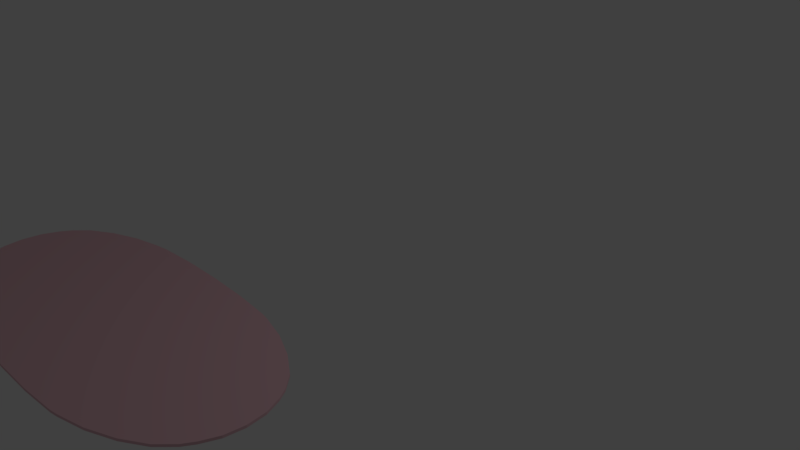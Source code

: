 # Source: Apa_TapeteQuarto.blend  (saved by Blender 2.78.0; exported with 4.5.12 LTS)
import bpy
from mathutils import Matrix  # noqa: F401  (used for matrix-valued properties, if any)

bpy.ops.wm.read_factory_settings(use_empty=True)
scene = bpy.context.scene
scene.name = 'Scene'

# ---- collections
col_collection_1 = bpy.data.collections.new('Collection 1'); scene.collection.children.link(col_collection_1)

# ---- materials (node trees are filled in below, after node groups)
mat_material_001 = bpy.data.materials.new('Material.001')
mat_material_001.alpha_threshold = 0.0
mat_material_001.use_transparent_shadow = False
mat_material_001.roughness = 0.5
mat_material = bpy.data.materials.new('Material')
mat_material.alpha_threshold = 0.0
mat_material.use_transparent_shadow = False
mat_material.diffuse_color = (0.8, 0.4969, 0.5513, 1.0)
mat_material.specular_color = (1.0, 0.8829, 0.8829)
mat_material.roughness = 0.5
mat_material.specular_intensity = 0.0

# ---- material node trees

# ---- world
world_world = bpy.data.worlds.new('World'); scene.world = world_world
world_world.color = (0.05088, 0.05088, 0.05088)
world_world.use_sun_shadow = False
world_world.sun_shadow_jitter_overblur = 0.0
world_world.cycles.sampling_method = 'MANUAL'

# ---- cameras
cam_camera = bpy.data.cameras.new('Camera')
cam_camera.clip_end = 100.0
cam_camera.lens = 35.0
cam_camera.sensor_width = 32.0
cam_camera.sensor_height = 18.0
cam_camera.ortho_scale = 7.314
cam_camera.dof.focus_distance = 0.0
cam_camera.dof.aperture_fstop = 128.0

# ---- lights
light_lamp = bpy.data.lights.new('Lamp', 'POINT')
light_lamp.transmission_factor = 0.0
light_lamp.cutoff_distance = 30.0
light_lamp.energy = 100.0
light_lamp.shadow_buffer_clip_start = 1.001
light_lamp.shadow_soft_size = 0.1
light_lamp.shadow_maximum_resolution = 0.006
light_lamp.use_absolute_resolution = True

# ---- meshes
me_cube_001 = bpy.data.meshes.new('Cube.001')
me_cube_001.from_pydata([(0.02326, 0.003494, 1.0), (0.02326, 0.003494, -1.0), (-0.487, 1.18, -1.0), (0.5218, 1.176, -1.0), (0.02015, 0.7481, -1.0), (-0.2554, 1.216, -1.0), (0.01762, 1.227, -1.0), (0.2906, 1.214, -1.0), (0.5218, 1.176, 1.0), (-0.487, 1.18, 1.0), (0.02015, 0.7481, 1.0), (0.2906, 1.214, 1.0), (0.01762, 1.227, 1.0), (-0.2554, 1.216, 1.0), (0.5218, -1.176, -1.0), (-0.487, -1.18, -1.0), (0.02014, -0.7481, -1.0), (0.2906, -1.214, -1.0), (0.01762, -1.227, -1.0), (-0.2554, -1.216, -1.0), (-0.487, -1.18, 1.0), (0.5218, -1.176, 1.0), (0.02014, -0.7481, 1.0), (-0.2554, -1.216, 1.0), (0.01762, -1.227, 1.0), (0.2906, -1.214, 1.0), (-0.5722, -1.15, -1.0), (-1.131, -0.5657, -1.0), (-0.7458, -1.06, -1.0), (-0.913, -0.9169, -1.0), (-1.048, -0.7434, -1.0), (-1.131, -0.5657, 1.0), (-0.5722, -1.15, 1.0), (-1.048, -0.7434, 1.0), (-0.913, -0.9169, 1.0), (-0.7458, -1.06, 1.0), (-1.132, 0.566, -1.0), (-0.5722, 1.15, -1.0), (-1.049, 0.7435, -1.0), (-0.9132, 0.917, -1.0), (-0.7459, 1.06, -1.0), (-0.5722, 1.15, 1.0), (-1.132, 0.566, 1.0), (-0.7459, 1.06, 1.0), (-0.9132, 0.917, 1.0), (-1.049, 0.7435, 1.0), (1.131, -0.5657, -1.0), (0.5745, -1.157, -1.0), (1.048, -0.7439, -1.0), (0.9137, -0.9188, -1.0), (0.7473, -1.064, -1.0), (0.5745, -1.157, 1.0), (1.131, -0.5657, 1.0), (0.7473, -1.064, 1.0), (0.9137, -0.9188, 1.0), (1.048, -0.7439, 1.0), (0.5745, 1.157, -1.0), (1.132, 0.566, -1.0), (0.7474, 1.064, -1.0), (0.9139, 0.9189, -1.0), (1.049, 0.744, -1.0), (1.132, 0.566, 1.0), (0.5745, 1.157, 1.0), (1.049, 0.744, 1.0), (0.9139, 0.9189, 1.0), (0.7474, 1.064, 1.0), (-1.171, -0.4308, -1.0), (-1.171, 0.4375, -1.0), (-0.8485, 0.003494, -1.0), (-1.211, -0.2316, -1.0), (-1.225, 0.003419, -1.0), (-1.211, 0.2384, -1.0), (-1.171, 0.4375, 1.0), (-1.171, -0.4308, 1.0), (-0.8485, 0.003494, 1.0), (-1.211, 0.2384, 1.0), (-1.225, 0.003419, 1.0), (-1.211, -0.2316, 1.0), (1.171, 0.4375, -1.0), (1.171, -0.4308, -1.0), (0.8485, 0.003494, -1.0), (1.211, 0.2384, -1.0), (1.225, 0.003419, -1.0), (1.211, -0.2316, -1.0), (1.171, -0.4308, 1.0), (1.171, 0.4375, 1.0), (0.8485, 0.003494, 1.0), (1.211, -0.2316, 1.0), (1.225, 0.003419, 1.0), (1.211, 0.2384, 1.0)], [], [(36, 38, 39, 40, 37, 2, 4, 1, 68, 67), (47, 51, 21, 14), (1, 80, 79, 46, 48, 49, 50, 47, 14, 16), (57, 61, 85, 78), (0, 74, 73, 31, 33, 34, 35, 32, 20, 22), (10, 9, 41, 43, 44, 45, 42, 72, 74, 0), (4, 3, 56, 58, 59, 60, 57, 78, 80, 1), (15, 20, 32, 26), (61, 63, 64, 65, 62, 8, 10, 0, 86, 85), (79, 84, 52, 46), (37, 41, 9, 2), (84, 86, 0, 22, 21, 51, 53, 54, 55, 52), (27, 31, 73, 66), (3, 8, 62, 56), (2, 5, 4), (5, 6, 4), (6, 7, 4), (7, 3, 4), (8, 11, 10), (11, 12, 10), (12, 13, 10), (13, 9, 10), (14, 17, 16), (17, 18, 16), (18, 19, 16), (19, 15, 16), (20, 23, 22), (23, 24, 22), (24, 25, 22), (25, 21, 22), (20, 15, 19, 23), (23, 19, 18, 24), (24, 18, 17, 25), (25, 17, 14, 21), (8, 3, 7, 11), (11, 7, 6, 12), (12, 6, 5, 13), (13, 5, 2, 9), (67, 72, 42, 36), (66, 69, 68), (69, 70, 68), (70, 71, 68), (71, 67, 68), (72, 75, 74), (75, 76, 74), (76, 77, 74), (77, 73, 74), (78, 81, 80), (81, 82, 80), (82, 83, 80), (83, 79, 80), (84, 87, 86), (87, 88, 86), (88, 89, 86), (89, 85, 86), (26, 32, 35, 28), (28, 35, 34, 29), (29, 34, 33, 30), (30, 33, 31, 27), (41, 37, 40, 43), (43, 40, 39, 44), (44, 39, 38, 45), (45, 38, 36, 42), (61, 57, 60, 63), (63, 60, 59, 64), (64, 59, 58, 65), (65, 58, 56, 62), (51, 47, 50, 53), (53, 50, 49, 54), (54, 49, 48, 55), (55, 48, 46, 52), (84, 79, 83, 87), (87, 83, 82, 88), (88, 82, 81, 89), (89, 81, 78, 85), (72, 67, 71, 75), (75, 71, 70, 76), (76, 70, 69, 77), (77, 69, 66, 73), (66, 68, 1, 16, 15, 26, 28, 29, 30, 27)])
me_cube_001.polygons.foreach_set('material_index', [1, 1, 1, 1, 1, 1, 1, 1, 1, 1, 1, 1, 1, 1, 1, 1, 1, 1, 1, 1, 1, 1, 1, 1, 1, 1, 1, 1, 1, 1, 1, 1, 1, 1, 1, 1, 1, 1, 1, 1, 1, 1, 1, 1, 1, 1, 1, 1, 1, 1, 1, 1, 1, 1, 1, 1, 1, 1, 1, 1, 1, 1, 1, 1, 1, 1, 1, 1, 1, 1, 1, 1, 1, 1, 1, 1, 1, 1, 1, 1])
_uv = me_cube_001.uv_layers.new(name='UVMap')
_uv.uv.foreach_set('vector', [0.01266, 0.11, 0.02635, 0.08197, 0.04961, 0.05423, 0.0789, 0.031, 0.1098, 0.01582, 0.125, 0.01061, 0.2205, 0.0742, 0.2269, 0.1895, 0.06845, 0.1952, 0.00658, 0.1302, 0.06192, 1.0, 0.06192, 0.6901, 0.07152, 0.6901, 0.07152, 1.0, 0.2269, 0.1895, 0.3768, 0.184, 0.4388, 0.2491, 0.4325, 0.2703, 0.4189, 0.2984, 0.3958, 0.3264, 0.3667, 0.3499, 0.336, 0.3655, 0.3266, 0.3689, 0.2321, 0.3059, 0.27, 0.3801, 0.27, 0.6901, 0.2466, 0.6901, 0.2466, 0.3801, 0.6721, 0.1906, 0.5137, 0.1963, 0.4517, 0.1312, 0.458, 0.11, 0.4716, 0.08199, 0.4949, 0.05424, 0.5241, 0.031, 0.555, 0.01582, 0.5702, 0.01061, 0.6657, 0.0742, 0.6773, 0.3059, 0.5885, 0.3762, 0.5728, 0.3721, 0.5405, 0.3592, 0.509, 0.3382, 0.4831, 0.3122, 0.4666, 0.2853, 0.4586, 0.2656, 0.5137, 0.1963, 0.6721, 0.1906, 0.2205, 0.0742, 0.3084, 0.004572, 0.3181, 0.007232, 0.3502, 0.02051, 0.3816, 0.04186, 0.4075, 0.06804, 0.4239, 0.09506, 0.4319, 0.1147, 0.3768, 0.184, 0.2269, 0.1895, 0.255, 1.0, 0.255, 0.6901, 0.2705, 0.6901, 0.2705, 1.0, 0.8779, 0.2703, 0.8642, 0.2984, 0.841, 0.3264, 0.8119, 0.35, 0.7812, 0.3655, 0.7718, 0.3689, 0.6773, 0.3059, 0.6721, 0.1906, 0.8221, 0.1851, 0.8839, 0.2502, 0.08871, 0.3801, 0.08871, 0.6901, 0.06417, 0.6901, 0.06417, 0.3801, 0.7295, 0.6901, 0.7295, 0.3801, 0.745, 0.3801, 0.745, 0.6901, 0.8774, 0.1157, 0.8221, 0.1851, 0.6721, 0.1906, 0.6657, 0.0742, 0.7536, 0.004572, 0.7633, 0.007232, 0.7954, 0.02051, 0.8267, 0.04187, 0.8526, 0.06806, 0.8689, 0.0951, 0.6039, 0.3801, 0.6039, 0.6901, 0.5794, 0.6901, 0.5794, 0.3801, 0.9284, 0.6901, 0.9284, 0.3801, 0.938, 0.3801, 0.938, 0.6901, 0.125, 0.01061, 0.1668, 0.003608, 0.2205, 0.0742, 0.1668, 0.003608, 0.2163, 0.0, 0.2205, 0.0742, 0.2163, 0.0, 0.266, 0.0003385, 0.2205, 0.0742, 0.266, 0.0003385, 0.3084, 0.004572, 0.2205, 0.0742, 0.7718, 0.3689, 0.7301, 0.3762, 0.6773, 0.3059, 0.7301, 0.3762, 0.6806, 0.3801, 0.6773, 0.3059, 0.6806, 0.3801, 0.6309, 0.3801, 0.6773, 0.3059, 0.6309, 0.3801, 0.5885, 0.3762, 0.6773, 0.3059, 0.3266, 0.3689, 0.2849, 0.3762, 0.2321, 0.3059, 0.2849, 0.3762, 0.2354, 0.3801, 0.2321, 0.3059, 0.2354, 0.3801, 0.1857, 0.3801, 0.2321, 0.3059, 0.1857, 0.3801, 0.1433, 0.3762, 0.2321, 0.3059, 0.5702, 0.01061, 0.612, 0.003608, 0.6657, 0.0742, 0.612, 0.003608, 0.6615, 0.0, 0.6657, 0.0742, 0.6615, 0.0, 0.7112, 0.0003385, 0.6657, 0.0742, 0.7112, 0.0003385, 0.7536, 0.004572, 0.6657, 0.0742, 0.255, 0.6901, 0.255, 1.0, 0.2129, 1.0, 0.2129, 0.6901, 0.2129, 0.6901, 0.2129, 1.0, 0.1633, 1.0, 0.1633, 0.6901, 0.1633, 0.6901, 0.1633, 1.0, 0.1136, 1.0, 0.1136, 0.6901, 0.1136, 0.6901, 0.1136, 1.0, 0.07152, 1.0, 0.07152, 0.6901, 0.9284, 0.3801, 0.9284, 0.6901, 0.8863, 0.6901, 0.8863, 0.3801, 0.8863, 0.3801, 0.8863, 0.6901, 0.8367, 0.6901, 0.8367, 0.3801, 0.8367, 0.3801, 0.8367, 0.6901, 0.787, 0.6901, 0.787, 0.3801, 0.787, 0.3801, 0.787, 0.6901, 0.745, 0.6901, 0.745, 0.3801, 0.4214, 0.3801, 0.4214, 0.6901, 0.3981, 0.6901, 0.3981, 0.3801, 0.01316, 0.2646, 0.004346, 0.234, 0.06845, 0.1952, 0.004346, 0.234, 0.0, 0.1977, 0.06845, 0.1952, 0.0, 0.1977, 0.0007846, 0.1613, 0.06845, 0.1952, 0.0007846, 0.1613, 0.00658, 0.1302, 0.06845, 0.1952, 0.4586, 0.2656, 0.4497, 0.2351, 0.5137, 0.1963, 0.4497, 0.2351, 0.4453, 0.1988, 0.5137, 0.1963, 0.4453, 0.1988, 0.446, 0.1623, 0.5137, 0.1963, 0.446, 0.1623, 0.4517, 0.1312, 0.5137, 0.1963, 0.4319, 0.1147, 0.4408, 0.1453, 0.3768, 0.184, 0.4408, 0.1453, 0.4453, 0.1815, 0.3768, 0.184, 0.4453, 0.1815, 0.4446, 0.218, 0.3768, 0.184, 0.4446, 0.218, 0.4388, 0.2491, 0.3768, 0.184, 0.8774, 0.1157, 0.8862, 0.1463, 0.8221, 0.1851, 0.8862, 0.1463, 0.8905, 0.1826, 0.8221, 0.1851, 0.8905, 0.1826, 0.8897, 0.2191, 0.8221, 0.1851, 0.8897, 0.2191, 0.8839, 0.2502, 0.8221, 0.1851, 0.2705, 1.0, 0.2705, 0.6901, 0.3019, 0.6901, 0.3019, 1.0, 0.3019, 1.0, 0.3019, 0.6901, 0.3322, 0.6901, 0.3322, 1.0, 0.6677, 0.3801, 0.6677, 0.6901, 0.6362, 0.6901, 0.6362, 0.3801, 0.6362, 0.3801, 0.6362, 0.6901, 0.6039, 0.6901, 0.6039, 0.3801, 0.7295, 0.3801, 0.7295, 0.6901, 0.698, 0.6901, 0.698, 0.3801, 0.698, 0.3801, 0.698, 0.6901, 0.6677, 0.6901, 0.6677, 0.3801, 0.3342, 0.6901, 0.3342, 0.3801, 0.3658, 0.3801, 0.3658, 0.6901, 0.3658, 0.6901, 0.3658, 0.3801, 0.3981, 0.3801, 0.3981, 0.6901, 0.27, 0.6901, 0.27, 0.3801, 0.3024, 0.3801, 0.3024, 0.6901, 0.3024, 0.6901, 0.3024, 0.3801, 0.3342, 0.3801, 0.3342, 0.6901, 1.0, 0.3801, 1.0, 0.6901, 0.9696, 0.6901, 0.9696, 0.3801, 0.9696, 0.3801, 0.9696, 0.6901, 0.938, 0.6901, 0.938, 0.3801, 0.06192, 0.6901, 0.06192, 1.0, 0.0304, 1.0, 0.0304, 0.6901, 0.0304, 0.6901, 0.0304, 1.0, 2.168e-08, 1.0, 0.0, 0.6901, 0.0, 0.6901, 0.0, 0.3801, 0.03179, 0.3801, 0.03179, 0.6901, 0.03179, 0.6901, 0.03179, 0.3801, 0.06417, 0.3801, 0.06417, 0.6901, 0.08871, 0.6901, 0.08871, 0.3801, 0.1249, 0.3801, 0.1249, 0.6901, 0.1249, 0.6901, 0.1249, 0.3801, 0.1677, 0.3801, 0.1677, 0.6901, 0.1677, 0.6901, 0.1677, 0.3801, 0.2104, 0.3801, 0.2104, 0.6901, 0.2104, 0.6901, 0.2104, 0.3801, 0.2466, 0.3801, 0.2466, 0.6901, 0.4214, 0.6901, 0.4214, 0.3801, 0.4577, 0.3801, 0.4577, 0.6901, 0.4577, 0.6901, 0.4577, 0.3801, 0.5004, 0.3801, 0.5004, 0.6901, 0.5004, 0.6901, 0.5004, 0.3801, 0.5431, 0.3801, 0.5431, 0.6901, 0.5431, 0.6901, 0.5431, 0.3801, 0.5794, 0.3801, 0.5794, 0.6901, 0.01316, 0.2646, 0.06845, 0.1952, 0.2269, 0.1895, 0.2321, 0.3059, 0.1433, 0.3762, 0.1276, 0.3721, 0.09535, 0.3592, 0.06388, 0.3382, 0.03797, 0.3122, 0.02159, 0.2852])
me_cube_001.materials.append(mat_material_001)
me_cube_001.materials.append(mat_material)
me_cube_001.use_remesh_preserve_volume = False
me_cube_001.use_remesh_preserve_attributes = False
me_cube_001.use_mirror_vertex_groups = False
me_cube_001.update()

# ---- objects
ob_cube = bpy.data.objects.new('Cube', me_cube_001)
ob_lamp = bpy.data.objects.new('Lamp', light_lamp)
ob_camera = bpy.data.objects.new('Camera', cam_camera)

# ---- transforms, parenting, visibility, modifiers, constraints
ob_cube.location = (-0.3819, -3.281, 0.2878)
ob_cube.scale = (2.004, 1.0, 0.0159)
ob_cube.lineart.crease_threshold = 0.0
ob_lamp.location = (4.076, 1.005, 5.904)
ob_lamp.rotation_euler = (0.6503, 0.05522, 1.866)
ob_lamp.lock_rotations_4d = False
ob_lamp.empty_display_type = 'ARROWS'
ob_lamp.color = (0.0, 0.0, 0.0, 0.0)
ob_lamp.lineart.crease_threshold = 0.0
ob_camera.location = (7.481, -6.508, 5.344)
ob_camera.rotation_euler = (1.109, 0.0, 0.8149)
ob_camera.lock_rotations_4d = False
ob_camera.empty_display_type = 'ARROWS'
ob_camera.color = (0.0, 0.0, 0.0, 0.0)
ob_camera.display_type = 'WIRE'
ob_camera.lineart.crease_threshold = 0.0

# ---- collection membership
col_collection_1.objects.link(ob_cube)
col_collection_1.objects.link(ob_lamp)
col_collection_1.objects.link(ob_camera)

# ---- scene / render settings (as saved in the file)
scene.camera = ob_camera
scene.frame_start = 1; scene.frame_end = 250; scene.frame_set(1)
scene.render.engine = 'BLENDER_EEVEE_NEXT'
scene.render.resolution_percentage = 50
scene.render.dither_intensity = 0.0
scene.cycles.use_denoising = False
scene.cycles.samples = 128
scene.cycles.sampling_pattern = 'TABULATED_SOBOL'
scene.cycles.light_sampling_threshold = 0.0
scene.cycles.use_adaptive_sampling = False
scene.cycles.use_light_tree = False
scene.cycles.blur_glossy = 0.0
scene.cycles.sample_clamp_indirect = 0.0
scene.view_settings.view_transform = 'Standard'
bpy.context.view_layer.update()
